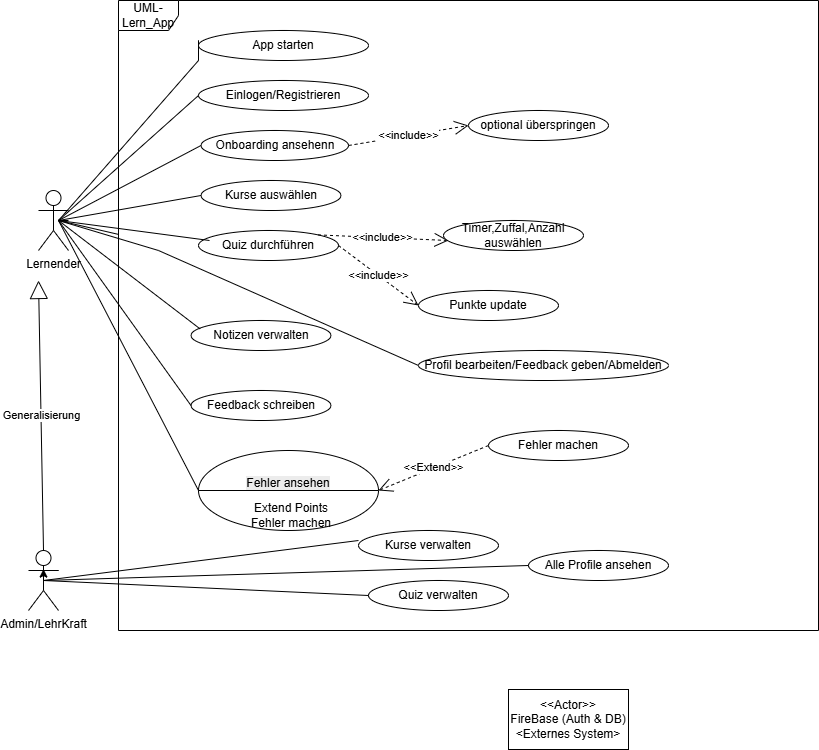

The diagram above was exported from draw.io. Its source (the exported page's mxGraphModel, read from the mxfile embedded in the PNG):
<mxGraphModel dx="1869" dy="626" grid="1" gridSize="10" guides="1" tooltips="1" connect="1" arrows="1" fold="1" page="1" pageScale="1" pageWidth="827" pageHeight="1169" math="0" shadow="0">
  <root>
    <mxCell id="0" />
    <mxCell id="1" parent="0" />
    <mxCell id="57BZOIHsU7jnA3EJhp3R-1" value="UML-Lern_App" style="shape=umlFrame;whiteSpace=wrap;html=1;pointerEvents=0;" parent="1" vertex="1">
      <mxGeometry x="80" y="480" width="700" height="630" as="geometry" />
    </mxCell>
    <mxCell id="57BZOIHsU7jnA3EJhp3R-2" value="Lernender" style="shape=umlActor;verticalLabelPosition=bottom;verticalAlign=top;html=1;" parent="1" vertex="1">
      <mxGeometry y="670" width="30" height="60" as="geometry" />
    </mxCell>
    <mxCell id="57BZOIHsU7jnA3EJhp3R-3" value="Admin/LehrKraft" style="shape=umlActor;verticalLabelPosition=bottom;verticalAlign=top;html=1;" parent="1" vertex="1">
      <mxGeometry x="-10" y="1030" width="30" height="60" as="geometry" />
    </mxCell>
    <mxCell id="57BZOIHsU7jnA3EJhp3R-9" value="Profil bearbeiten/Feedback geben/Abmelden" style="ellipse;whiteSpace=wrap;html=1;" parent="1" vertex="1">
      <mxGeometry x="380" y="830" width="250" height="30" as="geometry" />
    </mxCell>
    <mxCell id="57BZOIHsU7jnA3EJhp3R-17" value="Onboarding ansehenn" style="ellipse;whiteSpace=wrap;html=1;" parent="1" vertex="1">
      <mxGeometry x="162.5" y="610" width="147.5" height="30" as="geometry" />
    </mxCell>
    <mxCell id="57BZOIHsU7jnA3EJhp3R-19" value="Kurse auswählen" style="ellipse;whiteSpace=wrap;html=1;" parent="1" vertex="1">
      <mxGeometry x="162.5" y="660" width="140" height="30" as="geometry" />
    </mxCell>
    <mxCell id="57BZOIHsU7jnA3EJhp3R-20" value="Quiz durchführen" style="ellipse;whiteSpace=wrap;html=1;" parent="1" vertex="1">
      <mxGeometry x="160" y="710" width="140" height="30" as="geometry" />
    </mxCell>
    <mxCell id="57BZOIHsU7jnA3EJhp3R-22" value="Notizen verwalten" style="ellipse;whiteSpace=wrap;html=1;" parent="1" vertex="1">
      <mxGeometry x="152.5" y="800" width="140" height="30" as="geometry" />
    </mxCell>
    <mxCell id="57BZOIHsU7jnA3EJhp3R-23" value="Feedback schreiben" style="ellipse;whiteSpace=wrap;html=1;" parent="1" vertex="1">
      <mxGeometry x="152.5" y="870" width="140" height="30" as="geometry" />
    </mxCell>
    <mxCell id="57BZOIHsU7jnA3EJhp3R-26" value="Kurse verwalten" style="ellipse;whiteSpace=wrap;html=1;" parent="1" vertex="1">
      <mxGeometry x="320" y="1010" width="140" height="30" as="geometry" />
    </mxCell>
    <mxCell id="57BZOIHsU7jnA3EJhp3R-28" value="Quiz verwalten" style="ellipse;whiteSpace=wrap;html=1;" parent="1" vertex="1">
      <mxGeometry x="330" y="1060" width="140" height="30" as="geometry" />
    </mxCell>
    <mxCell id="57BZOIHsU7jnA3EJhp3R-29" value="Alle Profile ansehen" style="ellipse;whiteSpace=wrap;html=1;" parent="1" vertex="1">
      <mxGeometry x="490" y="1030" width="140" height="30" as="geometry" />
    </mxCell>
    <mxCell id="57BZOIHsU7jnA3EJhp3R-30" value="Punkte update" style="ellipse;whiteSpace=wrap;html=1;" parent="1" vertex="1">
      <mxGeometry x="380" y="770" width="140" height="30" as="geometry" />
    </mxCell>
    <mxCell id="57BZOIHsU7jnA3EJhp3R-35" value="" style="endArrow=none;html=1;rounded=0;entryX=0;entryY=0.5;entryDx=0;entryDy=0;" parent="1" target="57BZOIHsU7jnA3EJhp3R-9" edge="1">
      <mxGeometry width="50" height="50" relative="1" as="geometry">
        <mxPoint x="20" y="700" as="sourcePoint" />
        <mxPoint x="80" y="550" as="targetPoint" />
        <Array as="points">
          <mxPoint x="20" y="700" />
          <mxPoint x="120" y="730" />
        </Array>
      </mxGeometry>
    </mxCell>
    <mxCell id="57BZOIHsU7jnA3EJhp3R-36" value="" style="endArrow=none;html=1;rounded=0;entryX=0;entryY=0.5;entryDx=0;entryDy=0;" parent="1" target="57BZOIHsU7jnA3EJhp3R-17" edge="1">
      <mxGeometry width="50" height="50" relative="1" as="geometry">
        <mxPoint x="20" y="700" as="sourcePoint" />
        <mxPoint x="110" y="590" as="targetPoint" />
        <Array as="points">
          <mxPoint x="20" y="700" />
        </Array>
      </mxGeometry>
    </mxCell>
    <mxCell id="57BZOIHsU7jnA3EJhp3R-39" value="" style="endArrow=none;html=1;rounded=0;entryX=0;entryY=0.5;entryDx=0;entryDy=0;" parent="1" target="57BZOIHsU7jnA3EJhp3R-19" edge="1">
      <mxGeometry width="50" height="50" relative="1" as="geometry">
        <mxPoint x="20" y="700" as="sourcePoint" />
        <mxPoint x="118" y="630" as="targetPoint" />
        <Array as="points" />
      </mxGeometry>
    </mxCell>
    <mxCell id="57BZOIHsU7jnA3EJhp3R-40" value="" style="endArrow=none;html=1;rounded=0;" parent="1" source="57BZOIHsU7jnA3EJhp3R-1" edge="1">
      <mxGeometry width="50" height="50" relative="1" as="geometry">
        <mxPoint x="261.2199999999998" y="853.21" as="sourcePoint" />
        <mxPoint x="171" y="720" as="targetPoint" />
        <Array as="points">
          <mxPoint x="20" y="700" />
        </Array>
      </mxGeometry>
    </mxCell>
    <mxCell id="57BZOIHsU7jnA3EJhp3R-41" value="" style="endArrow=none;html=1;rounded=0;entryX=0;entryY=0.5;entryDx=0;entryDy=0;" parent="1" target="57BZOIHsU7jnA3EJhp3R-23" edge="1">
      <mxGeometry width="50" height="50" relative="1" as="geometry">
        <mxPoint x="20" y="700" as="sourcePoint" />
        <mxPoint x="140" y="840" as="targetPoint" />
        <Array as="points" />
      </mxGeometry>
    </mxCell>
    <mxCell id="57BZOIHsU7jnA3EJhp3R-44" value="" style="endArrow=none;html=1;rounded=0;entryX=0.5;entryY=0.5;entryDx=0;entryDy=0;entryPerimeter=0;exitX=0;exitY=0.5;exitDx=0;exitDy=0;" parent="1" source="57BZOIHsU7jnA3EJhp3R-28" target="57BZOIHsU7jnA3EJhp3R-3" edge="1">
      <mxGeometry width="50" height="50" relative="1" as="geometry">
        <mxPoint x="470" y="1080" as="sourcePoint" />
        <mxPoint x="778" y="640" as="targetPoint" />
        <Array as="points" />
      </mxGeometry>
    </mxCell>
    <mxCell id="57BZOIHsU7jnA3EJhp3R-53" value="&amp;lt;&amp;lt;include&amp;gt;&amp;gt;" style="endArrow=open;endSize=12;dashed=1;html=1;rounded=0;entryX=0;entryY=0.5;entryDx=0;entryDy=0;exitX=1;exitY=0.5;exitDx=0;exitDy=0;" parent="1" source="57BZOIHsU7jnA3EJhp3R-20" target="57BZOIHsU7jnA3EJhp3R-30" edge="1">
      <mxGeometry width="160" relative="1" as="geometry">
        <mxPoint x="310" y="726" as="sourcePoint" />
        <mxPoint x="390" y="710" as="targetPoint" />
      </mxGeometry>
    </mxCell>
    <mxCell id="Qlq4G_G0YjHcb92eOCww-2" value="&amp;lt;&amp;lt;include&amp;gt;&amp;gt;" style="endArrow=open;endSize=12;dashed=1;html=1;rounded=0;exitX=1;exitY=0;exitDx=0;exitDy=0;" parent="1" source="57BZOIHsU7jnA3EJhp3R-20" edge="1">
      <mxGeometry width="160" relative="1" as="geometry">
        <mxPoint x="380" y="690" as="sourcePoint" />
        <mxPoint x="410" y="720" as="targetPoint" />
      </mxGeometry>
    </mxCell>
    <mxCell id="8thwylok5lW398DQqoeB-1" value="" style="endArrow=none;html=1;rounded=0;entryX=0.5;entryY=0.5;entryDx=0;entryDy=0;entryPerimeter=0;" parent="1" target="57BZOIHsU7jnA3EJhp3R-3" edge="1">
      <mxGeometry width="50" height="50" relative="1" as="geometry">
        <mxPoint x="320" y="1020" as="sourcePoint" />
        <mxPoint x="820" y="680" as="targetPoint" />
        <Array as="points">
          <mxPoint x="320" y="1020" />
        </Array>
      </mxGeometry>
    </mxCell>
    <mxCell id="A0ZB_Bo047_wAkF7XArF-2" value="App starten" style="ellipse;whiteSpace=wrap;html=1;" parent="1" vertex="1">
      <mxGeometry x="160" y="510" width="170" height="30" as="geometry" />
    </mxCell>
    <mxCell id="A0ZB_Bo047_wAkF7XArF-3" value="" style="endArrow=none;html=1;rounded=0;exitX=0.065;exitY=0.28;exitDx=0;exitDy=0;exitPerimeter=0;" parent="1" source="57BZOIHsU7jnA3EJhp3R-22" edge="1">
      <mxGeometry width="50" height="50" relative="1" as="geometry">
        <mxPoint x="90" y="745" as="sourcePoint" />
        <mxPoint x="160" y="540" as="targetPoint" />
        <Array as="points">
          <mxPoint x="20" y="700" />
          <mxPoint x="160" y="540" />
          <mxPoint x="160" y="520" />
        </Array>
      </mxGeometry>
    </mxCell>
    <mxCell id="A0ZB_Bo047_wAkF7XArF-4" style="edgeStyle=orthogonalEdgeStyle;rounded=0;orthogonalLoop=1;jettySize=auto;html=1;exitX=1;exitY=0.3333333333333333;exitDx=0;exitDy=0;exitPerimeter=0;entryX=0.5;entryY=0.31;entryDx=0;entryDy=0;entryPerimeter=0;" parent="1" source="57BZOIHsU7jnA3EJhp3R-3" target="57BZOIHsU7jnA3EJhp3R-3" edge="1">
      <mxGeometry relative="1" as="geometry" />
    </mxCell>
    <mxCell id="A0ZB_Bo047_wAkF7XArF-6" value="&amp;lt;&amp;lt;include&amp;gt;&amp;gt;" style="endArrow=open;endSize=12;dashed=1;html=1;rounded=0;exitX=1;exitY=0.5;exitDx=0;exitDy=0;entryX=0;entryY=0.5;entryDx=0;entryDy=0;" parent="1" source="57BZOIHsU7jnA3EJhp3R-17" target="A0ZB_Bo047_wAkF7XArF-7" edge="1">
      <mxGeometry width="160" relative="1" as="geometry">
        <mxPoint x="310" y="580" as="sourcePoint" />
        <mxPoint x="370" y="590" as="targetPoint" />
      </mxGeometry>
    </mxCell>
    <mxCell id="A0ZB_Bo047_wAkF7XArF-7" value="optional überspringen" style="ellipse;whiteSpace=wrap;html=1;" parent="1" vertex="1">
      <mxGeometry x="430" y="590" width="140" height="30" as="geometry" />
    </mxCell>
    <mxCell id="A0ZB_Bo047_wAkF7XArF-8" value="&#10;&lt;span style=&quot;color: rgb(0, 0, 0); font-family: Helvetica; font-size: 12px; font-style: normal; font-variant-ligatures: normal; font-variant-caps: normal; font-weight: 400; letter-spacing: normal; orphans: 2; text-align: center; text-indent: 0px; text-transform: none; widows: 2; word-spacing: 0px; -webkit-text-stroke-width: 0px; white-space: normal; background-color: rgb(236, 236, 236); text-decoration-thickness: initial; text-decoration-style: initial; text-decoration-color: initial; display: inline !important; float: none;&quot;&gt;Fehler ansehen&lt;/span&gt;&#10;&#10;" style="ellipse;whiteSpace=wrap;html=1;" parent="1" vertex="1">
      <mxGeometry x="160" y="930" width="180" height="80" as="geometry" />
    </mxCell>
    <mxCell id="A0ZB_Bo047_wAkF7XArF-9" value="" style="endArrow=none;html=1;rounded=0;exitX=0;exitY=0.5;exitDx=0;exitDy=0;entryX=1;entryY=0.5;entryDx=0;entryDy=0;" parent="1" source="A0ZB_Bo047_wAkF7XArF-8" target="A0ZB_Bo047_wAkF7XArF-8" edge="1">
      <mxGeometry width="50" height="50" relative="1" as="geometry">
        <mxPoint x="490" y="780" as="sourcePoint" />
        <mxPoint x="297" y="970" as="targetPoint" />
      </mxGeometry>
    </mxCell>
    <mxCell id="A0ZB_Bo047_wAkF7XArF-12" value="Extend Points&lt;div&gt;Fehler machen&lt;/div&gt;" style="text;strokeColor=none;align=center;fillColor=none;html=1;verticalAlign=middle;whiteSpace=wrap;rounded=0;" parent="1" vertex="1">
      <mxGeometry x="196.25" y="980" width="113.75" height="30" as="geometry" />
    </mxCell>
    <mxCell id="A0ZB_Bo047_wAkF7XArF-13" value="" style="endArrow=none;html=1;rounded=0;entryX=0;entryY=0.5;entryDx=0;entryDy=0;" parent="1" target="A0ZB_Bo047_wAkF7XArF-8" edge="1">
      <mxGeometry width="50" height="50" relative="1" as="geometry">
        <mxPoint x="20" y="700" as="sourcePoint" />
        <mxPoint x="241" y="1066" as="targetPoint" />
        <Array as="points" />
      </mxGeometry>
    </mxCell>
    <mxCell id="A0ZB_Bo047_wAkF7XArF-14" value="&amp;lt;&amp;lt;Extend&amp;gt;&amp;gt;" style="endArrow=open;endSize=12;dashed=1;html=1;rounded=0;entryX=1;entryY=0.5;entryDx=0;entryDy=0;exitX=0;exitY=0.5;exitDx=0;exitDy=0;" parent="1" source="A0ZB_Bo047_wAkF7XArF-15" target="A0ZB_Bo047_wAkF7XArF-8" edge="1">
      <mxGeometry width="160" relative="1" as="geometry">
        <mxPoint x="390" y="930" as="sourcePoint" />
        <mxPoint x="470" y="990" as="targetPoint" />
      </mxGeometry>
    </mxCell>
    <mxCell id="A0ZB_Bo047_wAkF7XArF-15" value="Fehler machen" style="ellipse;whiteSpace=wrap;html=1;" parent="1" vertex="1">
      <mxGeometry x="450" y="910" width="140" height="30" as="geometry" />
    </mxCell>
    <mxCell id="A0ZB_Bo047_wAkF7XArF-16" value="Timer,Zuffal,Anzahl auswählen" style="ellipse;whiteSpace=wrap;html=1;" parent="1" vertex="1">
      <mxGeometry x="405" y="700" width="140" height="30" as="geometry" />
    </mxCell>
    <mxCell id="A0ZB_Bo047_wAkF7XArF-17" value="" style="endArrow=none;html=1;rounded=0;entryX=0.5;entryY=0.5;entryDx=0;entryDy=0;entryPerimeter=0;exitX=0;exitY=0.5;exitDx=0;exitDy=0;" parent="1" source="57BZOIHsU7jnA3EJhp3R-29" target="57BZOIHsU7jnA3EJhp3R-3" edge="1">
      <mxGeometry width="50" height="50" relative="1" as="geometry">
        <mxPoint x="750" y="770" as="sourcePoint" />
        <mxPoint x="965" y="845" as="targetPoint" />
        <Array as="points" />
      </mxGeometry>
    </mxCell>
    <mxCell id="A0ZB_Bo047_wAkF7XArF-19" value="Einlogen/Registrieren" style="ellipse;whiteSpace=wrap;html=1;" parent="1" vertex="1">
      <mxGeometry x="160" y="560" width="170" height="30" as="geometry" />
    </mxCell>
    <mxCell id="A0ZB_Bo047_wAkF7XArF-20" value="" style="endArrow=none;html=1;rounded=0;entryX=0;entryY=0.5;entryDx=0;entryDy=0;" parent="1" target="A0ZB_Bo047_wAkF7XArF-19" edge="1">
      <mxGeometry width="50" height="50" relative="1" as="geometry">
        <mxPoint x="30" y="700" as="sourcePoint" />
        <mxPoint x="273" y="590" as="targetPoint" />
        <Array as="points">
          <mxPoint x="20" y="700" />
        </Array>
      </mxGeometry>
    </mxCell>
    <mxCell id="lT1iW3X_CyL6oCEbFwBP-1" value="&lt;div&gt;&lt;span style=&quot;text-wrap-mode: nowrap;&quot;&gt;&amp;lt;&amp;lt;Actor&amp;gt;&amp;gt;&lt;/span&gt;&lt;/div&gt;&lt;span style=&quot;text-wrap-mode: nowrap;&quot;&gt;FireBase (Auth &amp;amp; DB)&lt;/span&gt;&lt;div style=&quot;text-wrap-mode: nowrap;&quot;&gt;&amp;lt;Externes System&amp;gt;&lt;/div&gt;" style="rounded=0;whiteSpace=wrap;html=1;" parent="1" vertex="1">
      <mxGeometry x="470" y="1169" width="120" height="60" as="geometry" />
    </mxCell>
    <mxCell id="9V980b9mVLpDIgDXrDtx-3" value="Generalisierung" style="endArrow=block;endSize=16;endFill=0;html=1;rounded=0;exitX=0.5;exitY=0;exitDx=0;exitDy=0;exitPerimeter=0;" parent="1" source="57BZOIHsU7jnA3EJhp3R-3" edge="1">
      <mxGeometry width="160" relative="1" as="geometry">
        <mxPoint x="390" y="830" as="sourcePoint" />
        <mxPoint y="760" as="targetPoint" />
      </mxGeometry>
    </mxCell>
  </root>
</mxGraphModel>